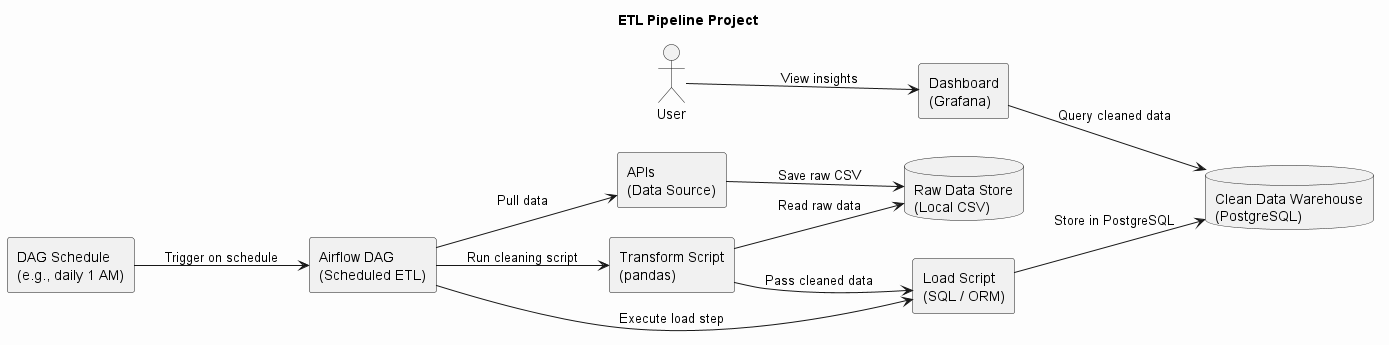

The diagram above was rendered by PlantUML. Its source (embedded in the PNG):
@startuml test
skinparam backgroundColor #fdfdfd
skinparam shadowing false
skinparam componentStyle rectangle
left to right direction
skinparam nodesep 30

title ETL Pipeline Project

actor "User" as User

component "Airflow DAG\n(Scheduled ETL)" as Airflow
component "APIs \n(Data Source)" as Source
database "Raw Data Store\n(Local CSV)" as RawStore
component "Transform Script\n(pandas)" as Transform
component "Load Script\n(SQL / ORM)" as Loader
database "Clean Data Warehouse\n(PostgreSQL)" as DataWarehouse
component "Dashboard\n(Grafana)" as Dashboard
component "DAG Schedule\n(e.g., daily 1 AM)" as Schedule

Schedule --> Airflow : Trigger on schedule
Airflow --> Source : Pull data
Source --> RawStore : Save raw CSV

Airflow --> Transform : Run cleaning script
Transform --> RawStore : Read raw data
Transform --> Loader : Pass cleaned data

Airflow --> Loader : Execute load step
Loader --> DataWarehouse : Store in PostgreSQL

Dashboard --> DataWarehouse : Query cleaned data
User --> Dashboard : View insights

@enduml